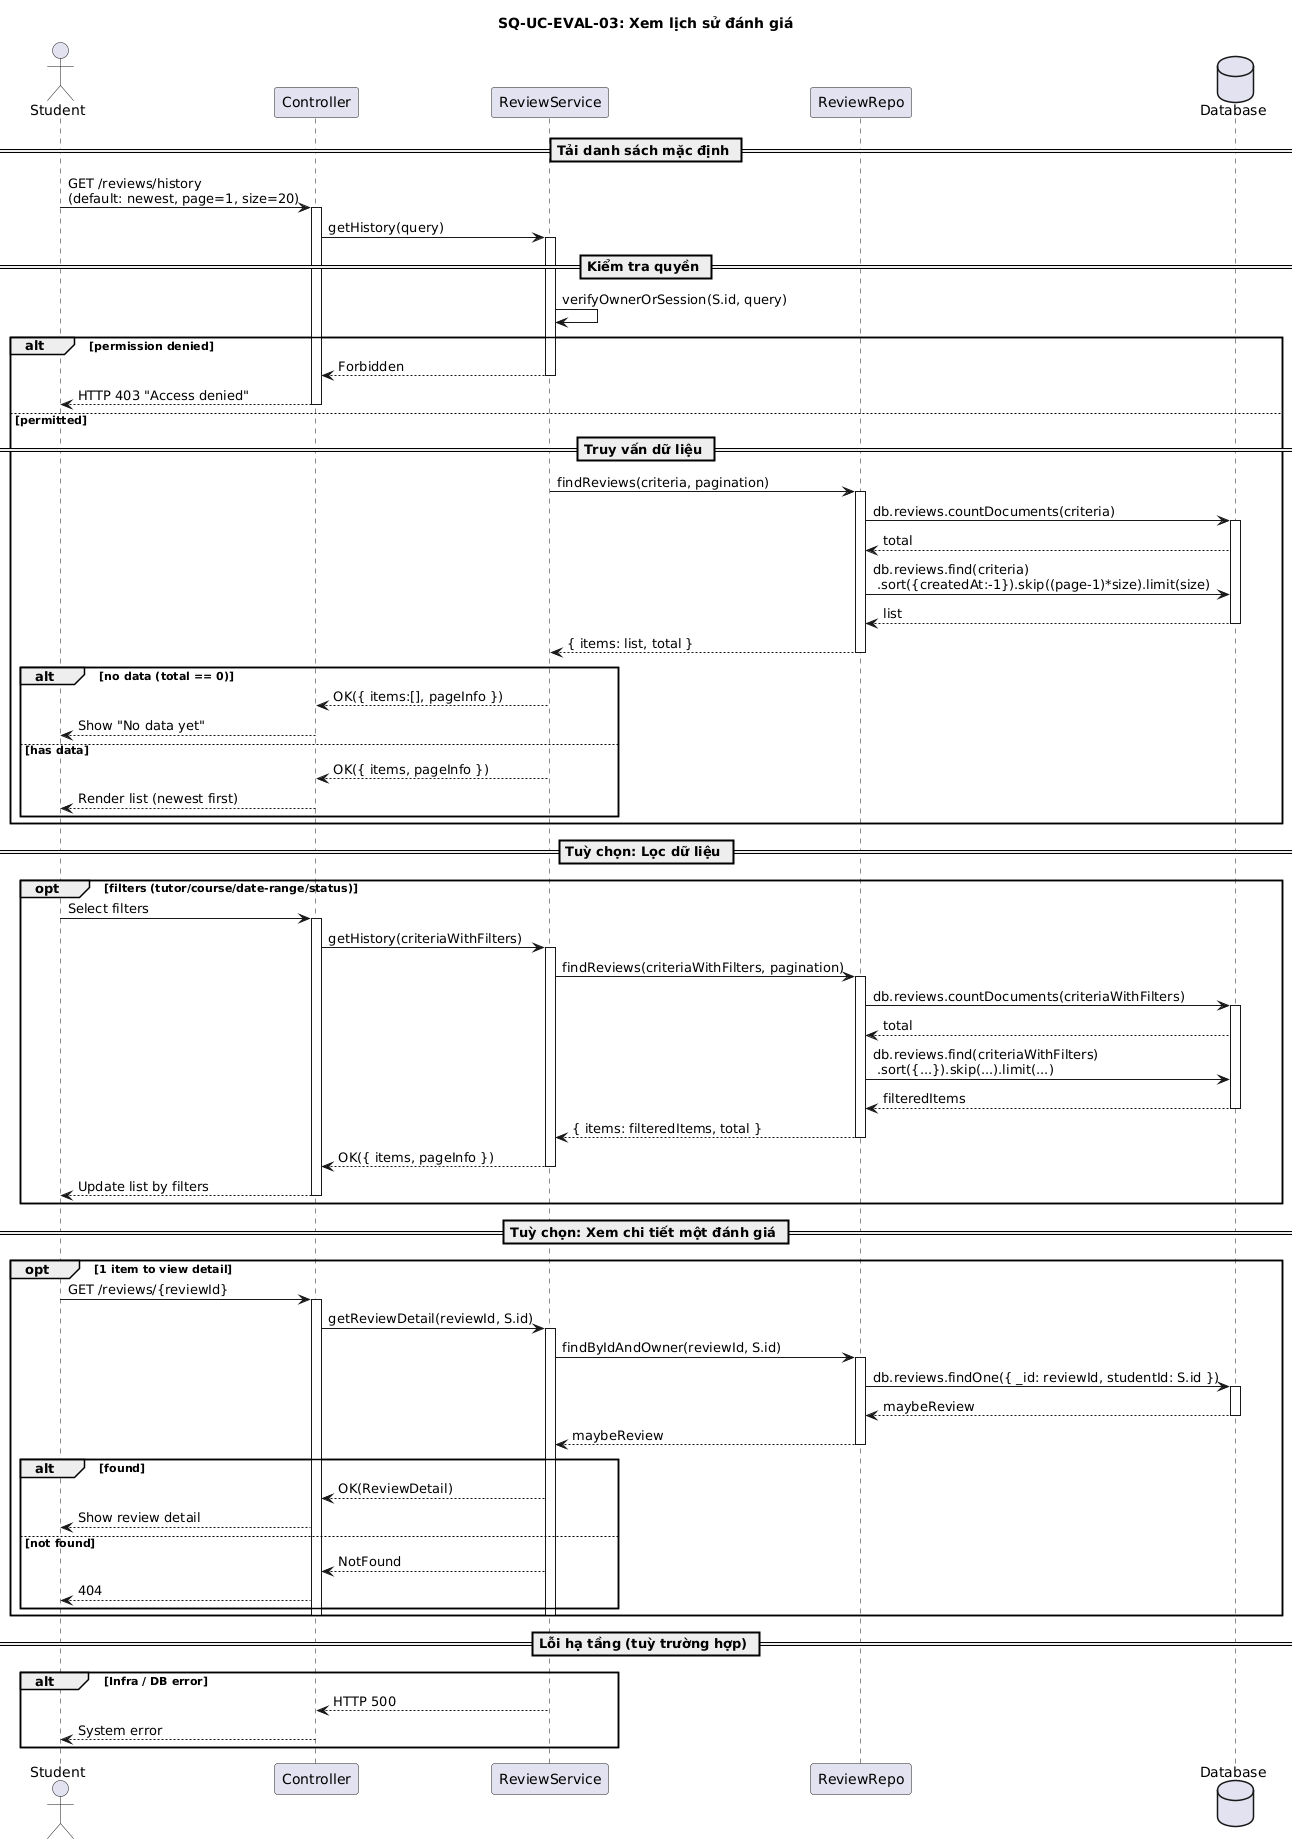

The diagram above was rendered by PlantUML. Its source (embedded in the PNG):
@startuml
title SQ-UC-EVAL-03: Xem lịch sử đánh giá

actor Student as S
participant Controller as C
participant ReviewService  as SV
participant ReviewRepo     as R
database   Database        as DB

== Tải danh sách mặc định ==
S -> C : GET /reviews/history\n(default: newest, page=1, size=20)
activate C
C -> SV : getHistory(query)
activate SV

== Kiểm tra quyền ==
SV -> SV : verifyOwnerOrSession(S.id, query)

alt permission denied
  SV --> C : Forbidden
  deactivate SV
  C --> S : HTTP 403 "Access denied"
  deactivate C
else permitted
  == Truy vấn dữ liệu ==
  SV -> R : findReviews(criteria, pagination)
  activate R
  R -> DB : db.reviews.countDocuments(criteria)
  activate DB
  DB --> R : total
  R -> DB : db.reviews.find(criteria)\n .sort({createdAt:-1}).skip((page-1)*size).limit(size)
  DB --> R : list
  deactivate DB
  R --> SV : { items: list, total }
  deactivate R

  alt no data (total == 0)
    SV --> C : OK({ items:[], pageInfo })
    deactivate SV
    C --> S : Show "No data yet"
    deactivate C
  else has data
    SV --> C : OK({ items, pageInfo })
    deactivate SV
    C --> S : Render list (newest first)
    deactivate C
  end
end

== Tuỳ chọn: Lọc dữ liệu ==
opt filters (tutor/course/date-range/status)
  S -> C : Select filters
  activate C
  C -> SV : getHistory(criteriaWithFilters)
  activate SV
  SV -> R : findReviews(criteriaWithFilters, pagination)
  activate R
  R -> DB : db.reviews.countDocuments(criteriaWithFilters)
  activate DB
  DB --> R : total
  R -> DB : db.reviews.find(criteriaWithFilters)\n .sort({...}).skip(...).limit(...)
  DB --> R : filteredItems
  deactivate DB
  R --> SV : { items: filteredItems, total }
  deactivate R
  SV --> C : OK({ items, pageInfo })
  deactivate SV
  C --> S : Update list by filters
  deactivate C
end

== Tuỳ chọn: Xem chi tiết một đánh giá ==
opt 1 item to view detail
  S -> C : GET /reviews/{reviewId}
  activate C
  C -> SV : getReviewDetail(reviewId, S.id)
  activate SV
  SV -> R : findByIdAndOwner(reviewId, S.id)
  activate R
  R -> DB : db.reviews.findOne({ _id: reviewId, studentId: S.id })
  activate DB
  DB --> R : maybeReview
  deactivate DB
  R --> SV : maybeReview
  deactivate R

  alt found
    SV --> C : OK(ReviewDetail)
    C --> S : Show review detail
  else not found
    SV --> C : NotFound
    C --> S : 404
  end
  deactivate SV
  deactivate C
end

== Lỗi hạ tầng (tuỳ trường hợp) ==
group alt [Infra / DB error]
  SV --> C : HTTP 500
  C --> S : System error
end
@enduml